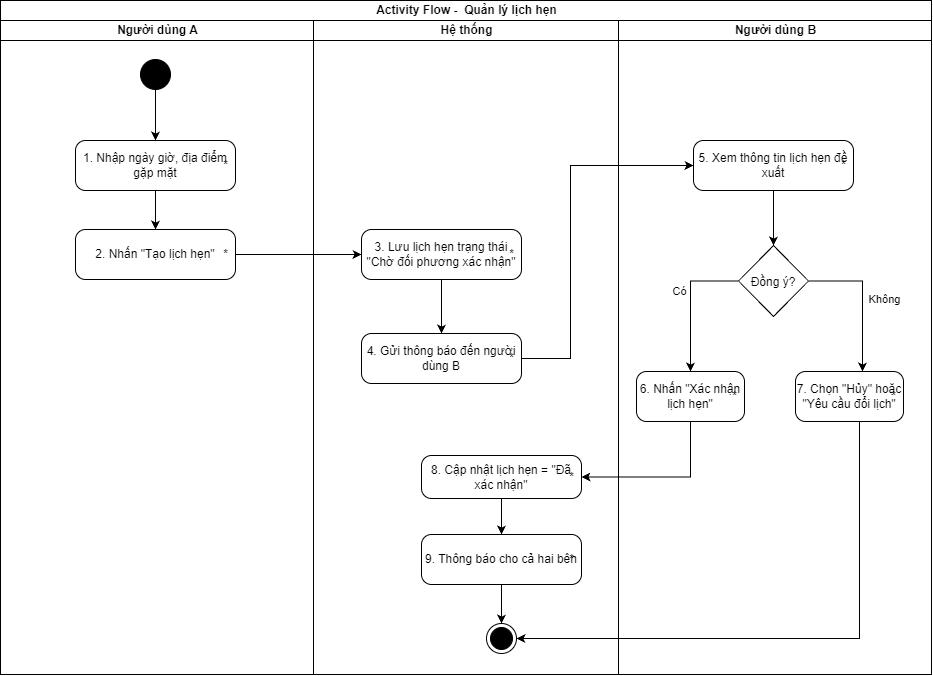

The diagram above was exported from draw.io. Its source (the exported page's mxGraphModel, read from the mxfile embedded in the PNG):
<mxGraphModel dx="2288" dy="751" grid="0" gridSize="10" guides="1" tooltips="1" connect="1" arrows="1" fold="1" page="1" pageScale="1" pageWidth="850" pageHeight="1100" math="0" shadow="0">
  <root>
    <mxCell id="0" />
    <mxCell id="1" parent="0" />
    <mxCell id="iIPIsjeXVO2EG1yNOnK3-1" parent="1" style="swimlane;childLayout=stackLayout;resizeParent=1;resizeParentMax=0;startSize=20;html=1;" value="Activity Flow -&amp;nbsp; Quản lý lịch hẹn" vertex="1">
      <mxGeometry height="674" width="931" x="-755" y="16" as="geometry">
        <mxRectangle height="26" width="59" x="78" y="197" as="alternateBounds" />
      </mxGeometry>
    </mxCell>
    <mxCell id="iIPIsjeXVO2EG1yNOnK3-2" parent="iIPIsjeXVO2EG1yNOnK3-1" style="swimlane;startSize=20;html=1;" value="Người dùng A" vertex="1">
      <mxGeometry height="654" width="313" y="20" as="geometry" />
    </mxCell>
    <mxCell id="iIPIsjeXVO2EG1yNOnK3-3" parent="iIPIsjeXVO2EG1yNOnK3-2" style="ellipse;fillColor=strokeColor;html=1;" value="" vertex="1">
      <mxGeometry height="30" width="30" x="140" y="39" as="geometry" />
    </mxCell>
    <mxCell id="iIPIsjeXVO2EG1yNOnK3-4" parent="iIPIsjeXVO2EG1yNOnK3-2" style="html=1;dashed=0;rounded=1;absoluteArcSize=1;arcSize=20;verticalAlign=middle;align=center;whiteSpace=wrap;" value="1. Nhập ngày giờ, địa điểm gặp mặt" vertex="1">
      <mxGeometry height="50" width="160" x="75" y="120" as="geometry" />
    </mxCell>
    <mxCell id="iIPIsjeXVO2EG1yNOnK3-5" parent="iIPIsjeXVO2EG1yNOnK3-4" style="text;resizeWidth=0;resizeHeight=0;points=[];part=1;verticalAlign=middle;align=center;html=1;" value="*" vertex="1">
      <mxGeometry height="20" relative="1" width="20" x="1" y="0.5" as="geometry">
        <mxPoint x="-20" y="-10" as="offset" />
      </mxGeometry>
    </mxCell>
    <mxCell id="iIPIsjeXVO2EG1yNOnK3-6" edge="1" parent="iIPIsjeXVO2EG1yNOnK3-2" source="iIPIsjeXVO2EG1yNOnK3-3" style="endArrow=classic;html=1;rounded=0;edgeStyle=orthogonalEdgeStyle;" target="iIPIsjeXVO2EG1yNOnK3-4" value="">
      <mxGeometry height="50" relative="1" width="50" as="geometry">
        <mxPoint x="511" y="424" as="sourcePoint" />
        <mxPoint x="155" y="116" as="targetPoint" />
      </mxGeometry>
    </mxCell>
    <mxCell id="iIPIsjeXVO2EG1yNOnK3-14" parent="iIPIsjeXVO2EG1yNOnK3-2" style="html=1;dashed=0;rounded=1;absoluteArcSize=1;arcSize=20;verticalAlign=middle;align=center;whiteSpace=wrap;" value="2. Nhấn &quot;Tạo lịch hẹn&quot;" vertex="1">
      <mxGeometry height="50" width="160" x="75" y="209" as="geometry" />
    </mxCell>
    <mxCell id="iIPIsjeXVO2EG1yNOnK3-15" parent="iIPIsjeXVO2EG1yNOnK3-14" style="text;resizeWidth=0;resizeHeight=0;points=[];part=1;verticalAlign=middle;align=center;html=1;" value="*" vertex="1">
      <mxGeometry height="20" relative="1" width="20" x="1" y="0.5" as="geometry">
        <mxPoint x="-20" y="-10" as="offset" />
      </mxGeometry>
    </mxCell>
    <mxCell id="iIPIsjeXVO2EG1yNOnK3-23" edge="1" parent="iIPIsjeXVO2EG1yNOnK3-2" source="iIPIsjeXVO2EG1yNOnK3-4" style="endArrow=classic;html=1;rounded=0;edgeStyle=orthogonalEdgeStyle;" target="iIPIsjeXVO2EG1yNOnK3-14" value="">
      <mxGeometry height="50" relative="1" width="50" as="geometry">
        <mxPoint x="494" y="566" as="sourcePoint" />
        <mxPoint x="544" y="516" as="targetPoint" />
      </mxGeometry>
    </mxCell>
    <mxCell id="iIPIsjeXVO2EG1yNOnK3-13" parent="iIPIsjeXVO2EG1yNOnK3-1" style="swimlane;startSize=20;html=1;" value="Hệ thống" vertex="1">
      <mxGeometry height="654" width="305" x="313" y="20" as="geometry" />
    </mxCell>
    <mxCell id="iIPIsjeXVO2EG1yNOnK3-16" parent="iIPIsjeXVO2EG1yNOnK3-13" style="html=1;dashed=0;rounded=1;absoluteArcSize=1;arcSize=20;verticalAlign=middle;align=center;whiteSpace=wrap;" value="4. Gửi thông báo đến người dùng B" vertex="1">
      <mxGeometry height="50" width="160" x="48" y="313" as="geometry" />
    </mxCell>
    <mxCell id="iIPIsjeXVO2EG1yNOnK3-17" parent="iIPIsjeXVO2EG1yNOnK3-16" style="text;resizeWidth=0;resizeHeight=0;points=[];part=1;verticalAlign=middle;align=center;html=1;" value="*" vertex="1">
      <mxGeometry height="20" relative="1" width="20" x="1" y="0.5" as="geometry">
        <mxPoint x="-20" y="-10" as="offset" />
      </mxGeometry>
    </mxCell>
    <mxCell id="iIPIsjeXVO2EG1yNOnK3-18" parent="iIPIsjeXVO2EG1yNOnK3-13" style="html=1;dashed=0;rounded=1;absoluteArcSize=1;arcSize=20;verticalAlign=middle;align=center;whiteSpace=wrap;" value="8. Cập nhật lịch hẹn = &quot;Đã xác nhận&quot;" vertex="1">
      <mxGeometry height="43" width="160" x="108" y="435" as="geometry" />
    </mxCell>
    <mxCell id="iIPIsjeXVO2EG1yNOnK3-19" parent="iIPIsjeXVO2EG1yNOnK3-18" style="text;resizeWidth=0;resizeHeight=0;points=[];part=1;verticalAlign=middle;align=center;html=1;" value="*" vertex="1">
      <mxGeometry height="20" relative="1" width="20" x="1" y="0.5" as="geometry">
        <mxPoint x="-20" y="-10" as="offset" />
      </mxGeometry>
    </mxCell>
    <mxCell id="PGVkwY3eGQGLNon6B0Hs-1" parent="iIPIsjeXVO2EG1yNOnK3-13" style="html=1;dashed=0;rounded=1;absoluteArcSize=1;arcSize=20;verticalAlign=middle;align=center;whiteSpace=wrap;" value="3. Lưu lịch hẹn trạng thái &quot;Chờ đối phương xác nhận&quot;" vertex="1">
      <mxGeometry height="50" width="160" x="48" y="209" as="geometry" />
    </mxCell>
    <mxCell id="PGVkwY3eGQGLNon6B0Hs-2" parent="PGVkwY3eGQGLNon6B0Hs-1" style="text;resizeWidth=0;resizeHeight=0;points=[];part=1;verticalAlign=middle;align=center;html=1;" value="*" vertex="1">
      <mxGeometry height="20" relative="1" width="20" x="1" y="0.5" as="geometry">
        <mxPoint x="-20" y="-10" as="offset" />
      </mxGeometry>
    </mxCell>
    <mxCell id="PGVkwY3eGQGLNon6B0Hs-4" edge="1" parent="iIPIsjeXVO2EG1yNOnK3-13" source="PGVkwY3eGQGLNon6B0Hs-1" style="endArrow=classic;html=1;rounded=0;edgeStyle=orthogonalEdgeStyle;" target="iIPIsjeXVO2EG1yNOnK3-16" value="">
      <mxGeometry height="50" relative="1" width="50" as="geometry">
        <mxPoint x="131" y="267" as="sourcePoint" />
        <mxPoint x="131" y="319" as="targetPoint" />
      </mxGeometry>
    </mxCell>
    <mxCell id="iIPIsjeXVO2EG1yNOnK3-10" parent="iIPIsjeXVO2EG1yNOnK3-13" style="html=1;dashed=0;rounded=1;absoluteArcSize=1;arcSize=20;verticalAlign=middle;align=center;whiteSpace=wrap;" value="9. Thông báo cho cả hai bên" vertex="1">
      <mxGeometry height="50" width="160" x="108" y="514" as="geometry" />
    </mxCell>
    <mxCell id="iIPIsjeXVO2EG1yNOnK3-11" parent="iIPIsjeXVO2EG1yNOnK3-10" style="text;resizeWidth=0;resizeHeight=0;points=[];part=1;verticalAlign=middle;align=center;html=1;" value="*" vertex="1">
      <mxGeometry height="20" relative="1" width="20" x="1" y="0.5" as="geometry">
        <mxPoint x="-20" y="-10" as="offset" />
      </mxGeometry>
    </mxCell>
    <mxCell id="iIPIsjeXVO2EG1yNOnK3-28" edge="1" parent="iIPIsjeXVO2EG1yNOnK3-13" source="iIPIsjeXVO2EG1yNOnK3-18" style="endArrow=classic;html=1;rounded=0;edgeStyle=orthogonalEdgeStyle;" target="iIPIsjeXVO2EG1yNOnK3-10" value="">
      <mxGeometry height="50" relative="1" width="50" as="geometry">
        <mxPoint x="35" y="691" as="sourcePoint" />
        <mxPoint x="85" y="641" as="targetPoint" />
      </mxGeometry>
    </mxCell>
    <mxCell id="iIPIsjeXVO2EG1yNOnK3-9" parent="iIPIsjeXVO2EG1yNOnK3-13" style="ellipse;html=1;shape=endState;fillColor=strokeColor;" value="" vertex="1">
      <mxGeometry height="30" width="30" x="173" y="603" as="geometry" />
    </mxCell>
    <mxCell id="iIPIsjeXVO2EG1yNOnK3-12" edge="1" parent="iIPIsjeXVO2EG1yNOnK3-13" source="iIPIsjeXVO2EG1yNOnK3-10" style="endArrow=classic;html=1;rounded=0;edgeStyle=orthogonalEdgeStyle;" target="iIPIsjeXVO2EG1yNOnK3-9" value="">
      <mxGeometry height="50" relative="1" width="50" as="geometry">
        <mxPoint x="-49" y="788" as="sourcePoint" />
        <mxPoint x="-49" y="848" as="targetPoint" />
      </mxGeometry>
    </mxCell>
    <mxCell id="PGVkwY3eGQGLNon6B0Hs-3" edge="1" parent="iIPIsjeXVO2EG1yNOnK3-1" source="iIPIsjeXVO2EG1yNOnK3-14" style="endArrow=classic;html=1;rounded=0;edgeStyle=orthogonalEdgeStyle;" target="PGVkwY3eGQGLNon6B0Hs-1" value="">
      <mxGeometry height="50" relative="1" width="50" as="geometry">
        <mxPoint x="246" y="309" as="sourcePoint" />
        <mxPoint x="246" y="361" as="targetPoint" />
      </mxGeometry>
    </mxCell>
    <mxCell id="PGVkwY3eGQGLNon6B0Hs-5" edge="1" parent="iIPIsjeXVO2EG1yNOnK3-1" source="iIPIsjeXVO2EG1yNOnK3-16" style="endArrow=classic;html=1;rounded=0;edgeStyle=orthogonalEdgeStyle;" target="aUmf_NxBSfm-sbZA7hVT-3" value="">
      <mxGeometry height="50" relative="1" width="50" as="geometry">
        <Array as="points">
          <mxPoint x="570" y="358" />
          <mxPoint x="570" y="165" />
        </Array>
        <mxPoint x="548" y="422" as="sourcePoint" />
        <mxPoint x="548" y="474" as="targetPoint" />
      </mxGeometry>
    </mxCell>
    <mxCell id="aUmf_NxBSfm-sbZA7hVT-1" parent="iIPIsjeXVO2EG1yNOnK3-1" style="swimlane;startSize=20;html=1;" value="Người dùng B" vertex="1">
      <mxGeometry height="654" width="313" x="618" y="20" as="geometry" />
    </mxCell>
    <mxCell id="aUmf_NxBSfm-sbZA7hVT-3" parent="aUmf_NxBSfm-sbZA7hVT-1" style="html=1;dashed=0;rounded=1;absoluteArcSize=1;arcSize=20;verticalAlign=middle;align=center;whiteSpace=wrap;" value="5. Xem thông tin lịch hẹn đề xuất" vertex="1">
      <mxGeometry height="50" width="160" x="75" y="120" as="geometry" />
    </mxCell>
    <mxCell id="aUmf_NxBSfm-sbZA7hVT-4" parent="aUmf_NxBSfm-sbZA7hVT-3" style="text;resizeWidth=0;resizeHeight=0;points=[];part=1;verticalAlign=middle;align=center;html=1;" value="*" vertex="1">
      <mxGeometry height="20" relative="1" width="20" x="1" y="0.5" as="geometry">
        <mxPoint x="-20" y="-10" as="offset" />
      </mxGeometry>
    </mxCell>
    <mxCell id="aUmf_NxBSfm-sbZA7hVT-7" parent="aUmf_NxBSfm-sbZA7hVT-1" style="html=1;dashed=0;rounded=1;absoluteArcSize=1;arcSize=20;verticalAlign=middle;align=center;whiteSpace=wrap;" value="6. Nhấn &quot;Xác nhận lịch hẹn&quot;" vertex="1">
      <mxGeometry height="50" width="108" x="18" y="351" as="geometry" />
    </mxCell>
    <mxCell id="aUmf_NxBSfm-sbZA7hVT-8" parent="aUmf_NxBSfm-sbZA7hVT-7" style="text;resizeWidth=0;resizeHeight=0;points=[];part=1;verticalAlign=middle;align=center;html=1;" value="*" vertex="1">
      <mxGeometry height="20" relative="1" width="20" x="1" y="0.5" as="geometry">
        <mxPoint x="-20" y="-10" as="offset" />
      </mxGeometry>
    </mxCell>
    <mxCell id="aUmf_NxBSfm-sbZA7hVT-12" parent="aUmf_NxBSfm-sbZA7hVT-1" style="rhombus;" value="Đồng ý?" vertex="1">
      <mxGeometry height="71" width="70" x="120" y="225" as="geometry" />
    </mxCell>
    <mxCell id="aUmf_NxBSfm-sbZA7hVT-14" edge="1" parent="aUmf_NxBSfm-sbZA7hVT-1" source="aUmf_NxBSfm-sbZA7hVT-3" style="endArrow=classic;html=1;rounded=0;edgeStyle=orthogonalEdgeStyle;" target="aUmf_NxBSfm-sbZA7hVT-12" value="">
      <mxGeometry height="50" relative="1" width="50" as="geometry">
        <mxPoint x="194" y="240" as="sourcePoint" />
        <mxPoint x="320" y="240" as="targetPoint" />
      </mxGeometry>
    </mxCell>
    <mxCell id="aUmf_NxBSfm-sbZA7hVT-15" parent="aUmf_NxBSfm-sbZA7hVT-1" style="html=1;dashed=0;rounded=1;absoluteArcSize=1;arcSize=20;verticalAlign=middle;align=center;whiteSpace=wrap;" value="7. Chọn &quot;Hủy&quot; hoặc &quot;Yêu cầu đổi lịch&quot;" vertex="1">
      <mxGeometry height="50" width="108" x="177" y="351" as="geometry" />
    </mxCell>
    <mxCell id="aUmf_NxBSfm-sbZA7hVT-16" parent="aUmf_NxBSfm-sbZA7hVT-15" style="text;resizeWidth=0;resizeHeight=0;points=[];part=1;verticalAlign=middle;align=center;html=1;" value="*" vertex="1">
      <mxGeometry height="20" relative="1" width="20" x="1" y="0.5" as="geometry">
        <mxPoint x="-20" y="-10" as="offset" />
      </mxGeometry>
    </mxCell>
    <mxCell id="aUmf_NxBSfm-sbZA7hVT-17" edge="1" parent="aUmf_NxBSfm-sbZA7hVT-1" source="aUmf_NxBSfm-sbZA7hVT-12" style="endArrow=classic;html=1;rounded=0;edgeStyle=orthogonalEdgeStyle;" target="aUmf_NxBSfm-sbZA7hVT-7" value="">
      <mxGeometry height="50" relative="1" width="50" as="geometry">
        <Array as="points">
          <mxPoint x="72" y="260.5" />
        </Array>
        <mxPoint x="108" y="528" as="sourcePoint" />
        <mxPoint x="108" y="567" as="targetPoint" />
      </mxGeometry>
    </mxCell>
    <mxCell id="aUmf_NxBSfm-sbZA7hVT-20" connectable="0" parent="aUmf_NxBSfm-sbZA7hVT-17" style="edgeLabel;html=1;align=center;verticalAlign=middle;resizable=0;points=[];" value="Có" vertex="1">
      <mxGeometry relative="1" x="-0.4946" y="3" as="geometry">
        <mxPoint x="-25" y="7" as="offset" />
      </mxGeometry>
    </mxCell>
    <mxCell id="aUmf_NxBSfm-sbZA7hVT-18" edge="1" parent="aUmf_NxBSfm-sbZA7hVT-1" source="aUmf_NxBSfm-sbZA7hVT-12" style="endArrow=classic;html=1;rounded=0;edgeStyle=orthogonalEdgeStyle;" target="aUmf_NxBSfm-sbZA7hVT-15" value="">
      <mxGeometry height="50" relative="1" width="50" as="geometry">
        <Array as="points">
          <mxPoint x="244" y="260.5" />
        </Array>
        <mxPoint x="292" y="299.5" as="sourcePoint" />
        <mxPoint x="244" y="389.5" as="targetPoint" />
      </mxGeometry>
    </mxCell>
    <mxCell id="aUmf_NxBSfm-sbZA7hVT-21" connectable="0" parent="aUmf_NxBSfm-sbZA7hVT-18" style="edgeLabel;html=1;align=center;verticalAlign=middle;resizable=0;points=[];" value="Không" vertex="1">
      <mxGeometry relative="1" x="-0.6125" y="-2" as="geometry">
        <mxPoint x="47" y="16" as="offset" />
      </mxGeometry>
    </mxCell>
    <mxCell id="aUmf_NxBSfm-sbZA7hVT-19" edge="1" parent="iIPIsjeXVO2EG1yNOnK3-1" source="aUmf_NxBSfm-sbZA7hVT-7" style="endArrow=classic;html=1;rounded=0;edgeStyle=orthogonalEdgeStyle;" target="iIPIsjeXVO2EG1yNOnK3-18" value="">
      <mxGeometry height="50" relative="1" width="50" as="geometry">
        <Array as="points">
          <mxPoint x="690" y="476.5" />
        </Array>
        <mxPoint x="785" y="494.5" as="sourcePoint" />
        <mxPoint x="737" y="584.5" as="targetPoint" />
      </mxGeometry>
    </mxCell>
    <mxCell id="aUmf_NxBSfm-sbZA7hVT-22" edge="1" parent="iIPIsjeXVO2EG1yNOnK3-1" source="aUmf_NxBSfm-sbZA7hVT-15" style="endArrow=classic;html=1;rounded=0;edgeStyle=orthogonalEdgeStyle;" target="iIPIsjeXVO2EG1yNOnK3-9" value="">
      <mxGeometry height="50" relative="1" width="50" as="geometry">
        <Array as="points">
          <mxPoint x="859" y="638" />
        </Array>
        <mxPoint x="896" y="509" as="sourcePoint" />
        <mxPoint x="787" y="565" as="targetPoint" />
      </mxGeometry>
    </mxCell>
  </root>
</mxGraphModel>